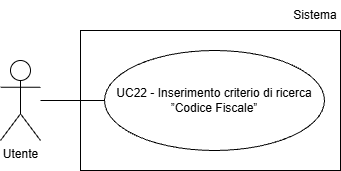

The diagram above was exported from draw.io. Its source (the exported page's mxGraphModel, read from the mxfile embedded in the PNG):
<mxGraphModel dx="1042" dy="561" grid="1" gridSize="10" guides="1" tooltips="1" connect="1" arrows="1" fold="1" page="1" pageScale="1" pageWidth="827" pageHeight="1169" math="0" shadow="0">
  <root>
    <mxCell id="0" />
    <mxCell id="1" parent="0" />
    <mxCell id="ZjA4RI9HW3bhNb1KisN0-1" parent="1" style="shape=umlActor;verticalLabelPosition=bottom;verticalAlign=top;html=1;outlineConnect=0;" value="Utente" vertex="1">
      <mxGeometry height="80" width="40" x="200" y="210" as="geometry" />
    </mxCell>
    <mxCell id="ZjA4RI9HW3bhNb1KisN0-3" parent="1" style="ellipse;whiteSpace=wrap;html=1;align=center;" value="UC22 - Inserimento criterio di ricerca ”Codice Fiscale”" vertex="1">
      <mxGeometry height="100" width="220" x="304" y="200" as="geometry" />
    </mxCell>
    <mxCell id="ZjA4RI9HW3bhNb1KisN0-4" edge="1" parent="1" style="endArrow=none;html=1;rounded=0;entryX=0;entryY=0.5;entryDx=0;entryDy=0;" target="ZjA4RI9HW3bhNb1KisN0-3">
      <mxGeometry height="50" relative="1" width="50" as="geometry">
        <mxPoint x="240" y="250" as="sourcePoint" />
      </mxGeometry>
    </mxCell>
    <mxCell id="76la0TwD1mj3umJakRJZ-1" parent="1" style="rounded=0;whiteSpace=wrap;html=1;fillColor=none;" value="" vertex="1">
      <mxGeometry height="140" width="260" x="280" y="180" as="geometry" />
    </mxCell>
    <mxCell id="76la0TwD1mj3umJakRJZ-2" parent="1" style="text;html=1;whiteSpace=wrap;strokeColor=none;fillColor=none;align=center;verticalAlign=middle;rounded=0;" value="Sistema" vertex="1">
      <mxGeometry height="30" width="50" x="490" y="150" as="geometry" />
    </mxCell>
  </root>
</mxGraphModel>